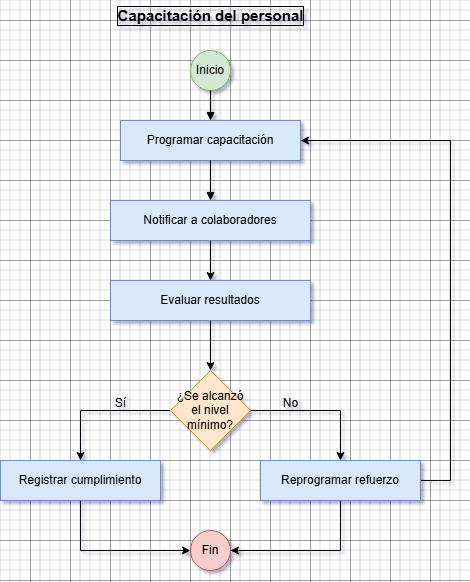

The diagram above was exported from draw.io. Its source (the exported page's mxGraphModel, read from the mxfile embedded in the PNG):
<mxGraphModel dx="-191" dy="813" grid="1" gridSize="10" guides="1" tooltips="1" connect="1" arrows="1" fold="1" page="1" pageScale="1" pageWidth="850" pageHeight="1100" math="0" shadow="0">
  <root>
    <mxCell id="0" />
    <mxCell id="1" parent="0" />
    <mxCell id="G8eRZg88EdTYaAFv3nfr-1" value="Inicio" style="ellipse;whiteSpace=wrap;html=1;fillColor=#d5e8d4;strokeColor=#82b366;" vertex="1" parent="1">
      <mxGeometry x="2160" y="150" width="40" height="40" as="geometry" />
    </mxCell>
    <mxCell id="G8eRZg88EdTYaAFv3nfr-2" value="Programar capacitación" style="rounded=0;whiteSpace=wrap;html=1;fillColor=#dae8fc;strokeColor=#6c8ebf;" vertex="1" parent="1">
      <mxGeometry x="2090" y="220" width="180" height="40" as="geometry" />
    </mxCell>
    <mxCell id="G8eRZg88EdTYaAFv3nfr-3" style="edgeStyle=orthogonalEdgeStyle;rounded=0;orthogonalLoop=1;jettySize=auto;html=1;entryX=0.5;entryY=0;entryDx=0;entryDy=0;" edge="1" parent="1" source="G8eRZg88EdTYaAFv3nfr-4" target="G8eRZg88EdTYaAFv3nfr-19">
      <mxGeometry relative="1" as="geometry" />
    </mxCell>
    <mxCell id="G8eRZg88EdTYaAFv3nfr-4" value="Notificar a colaboradores" style="rounded=0;whiteSpace=wrap;html=1;fillColor=#dae8fc;strokeColor=#6c8ebf;" vertex="1" parent="1">
      <mxGeometry x="2080" y="300" width="200" height="40" as="geometry" />
    </mxCell>
    <mxCell id="G8eRZg88EdTYaAFv3nfr-5" value="Fin" style="ellipse;whiteSpace=wrap;html=1;fillColor=#f8cecc;strokeColor=#b85450;" vertex="1" parent="1">
      <mxGeometry x="2160" y="630" width="40" height="40" as="geometry" />
    </mxCell>
    <mxCell id="G8eRZg88EdTYaAFv3nfr-6" style="edgeStyle=orthogonalEdgeStyle;rounded=0;orthogonalLoop=1;jettySize=auto;html=1;endArrow=block;" edge="1" parent="1" source="G8eRZg88EdTYaAFv3nfr-1" target="G8eRZg88EdTYaAFv3nfr-2">
      <mxGeometry relative="1" as="geometry" />
    </mxCell>
    <mxCell id="G8eRZg88EdTYaAFv3nfr-7" style="edgeStyle=orthogonalEdgeStyle;rounded=0;orthogonalLoop=1;jettySize=auto;html=1;endArrow=block;" edge="1" parent="1" source="G8eRZg88EdTYaAFv3nfr-2" target="G8eRZg88EdTYaAFv3nfr-4">
      <mxGeometry relative="1" as="geometry" />
    </mxCell>
    <mxCell id="G8eRZg88EdTYaAFv3nfr-8" style="edgeStyle=orthogonalEdgeStyle;rounded=0;orthogonalLoop=1;jettySize=auto;html=1;entryX=0.5;entryY=0;entryDx=0;entryDy=0;" edge="1" parent="1" source="G8eRZg88EdTYaAFv3nfr-10" target="G8eRZg88EdTYaAFv3nfr-12">
      <mxGeometry relative="1" as="geometry" />
    </mxCell>
    <mxCell id="G8eRZg88EdTYaAFv3nfr-9" style="edgeStyle=orthogonalEdgeStyle;rounded=0;orthogonalLoop=1;jettySize=auto;html=1;entryX=0.5;entryY=0;entryDx=0;entryDy=0;" edge="1" parent="1" source="G8eRZg88EdTYaAFv3nfr-10" target="G8eRZg88EdTYaAFv3nfr-15">
      <mxGeometry relative="1" as="geometry" />
    </mxCell>
    <mxCell id="G8eRZg88EdTYaAFv3nfr-10" value="¿Se alcanzó el nivel mínimo?" style="rhombus;whiteSpace=wrap;html=1;fillColor=#ffe6cc;strokeColor=#d79b00;" vertex="1" parent="1">
      <mxGeometry x="2140" y="470" width="80" height="80" as="geometry" />
    </mxCell>
    <mxCell id="G8eRZg88EdTYaAFv3nfr-11" style="edgeStyle=orthogonalEdgeStyle;rounded=0;orthogonalLoop=1;jettySize=auto;html=1;entryX=0;entryY=0.5;entryDx=0;entryDy=0;" edge="1" parent="1" source="G8eRZg88EdTYaAFv3nfr-12" target="G8eRZg88EdTYaAFv3nfr-5">
      <mxGeometry relative="1" as="geometry">
        <mxPoint x="2110" y="650" as="targetPoint" />
        <Array as="points">
          <mxPoint x="2050" y="650" />
        </Array>
      </mxGeometry>
    </mxCell>
    <mxCell id="G8eRZg88EdTYaAFv3nfr-12" value="Registrar cumplimiento" style="rounded=0;whiteSpace=wrap;html=1;fillColor=#dae8fc;strokeColor=#6c8ebf;" vertex="1" parent="1">
      <mxGeometry x="1970" y="560" width="160" height="40" as="geometry" />
    </mxCell>
    <mxCell id="G8eRZg88EdTYaAFv3nfr-13" style="edgeStyle=orthogonalEdgeStyle;rounded=0;orthogonalLoop=1;jettySize=auto;html=1;entryX=1;entryY=0.5;entryDx=0;entryDy=0;" edge="1" parent="1" source="G8eRZg88EdTYaAFv3nfr-15" target="G8eRZg88EdTYaAFv3nfr-5">
      <mxGeometry relative="1" as="geometry">
        <Array as="points">
          <mxPoint x="2310" y="650" />
        </Array>
        <mxPoint x="2270" y="650" as="targetPoint" />
      </mxGeometry>
    </mxCell>
    <mxCell id="G8eRZg88EdTYaAFv3nfr-14" style="edgeStyle=orthogonalEdgeStyle;rounded=0;orthogonalLoop=1;jettySize=auto;html=1;entryX=1;entryY=0.5;entryDx=0;entryDy=0;" edge="1" parent="1" source="G8eRZg88EdTYaAFv3nfr-15" target="G8eRZg88EdTYaAFv3nfr-2">
      <mxGeometry relative="1" as="geometry">
        <Array as="points">
          <mxPoint x="2420" y="580" />
          <mxPoint x="2420" y="240" />
        </Array>
      </mxGeometry>
    </mxCell>
    <mxCell id="G8eRZg88EdTYaAFv3nfr-15" value="Reprogramar refuerzo" style="rounded=0;whiteSpace=wrap;html=1;fillColor=#dae8fc;strokeColor=#6c8ebf;" vertex="1" parent="1">
      <mxGeometry x="2230" y="560" width="160" height="40" as="geometry" />
    </mxCell>
    <mxCell id="G8eRZg88EdTYaAFv3nfr-16" value="Sí" style="text;html=1;align=center;verticalAlign=middle;resizable=0;points=[];autosize=1;strokeColor=none;fillColor=none;" vertex="1" parent="1">
      <mxGeometry x="2075" y="488" width="30" height="30" as="geometry" />
    </mxCell>
    <mxCell id="G8eRZg88EdTYaAFv3nfr-17" value="No" style="text;html=1;align=center;verticalAlign=middle;resizable=0;points=[];autosize=1;strokeColor=none;fillColor=none;" vertex="1" parent="1">
      <mxGeometry x="2240" y="488" width="40" height="30" as="geometry" />
    </mxCell>
    <mxCell id="G8eRZg88EdTYaAFv3nfr-18" style="edgeStyle=orthogonalEdgeStyle;rounded=0;orthogonalLoop=1;jettySize=auto;html=1;entryX=0.5;entryY=0;entryDx=0;entryDy=0;" edge="1" parent="1" source="G8eRZg88EdTYaAFv3nfr-19" target="G8eRZg88EdTYaAFv3nfr-10">
      <mxGeometry relative="1" as="geometry" />
    </mxCell>
    <mxCell id="G8eRZg88EdTYaAFv3nfr-19" value="Evaluar resultados" style="rounded=0;whiteSpace=wrap;html=1;fillColor=#dae8fc;strokeColor=#6c8ebf;" vertex="1" parent="1">
      <mxGeometry x="2080" y="380" width="200" height="40" as="geometry" />
    </mxCell>
    <mxCell id="G8eRZg88EdTYaAFv3nfr-20" value="Capacitación del personal" style="text;html=1;align=center;verticalAlign=middle;resizable=0;points=[];autosize=1;strokeColor=none;fillColor=none;fontStyle=1;labelBackgroundColor=none;labelBorderColor=default;fontSize=15;" vertex="1" parent="1">
      <mxGeometry x="2080" y="100" width="200" height="30" as="geometry" />
    </mxCell>
  </root>
</mxGraphModel>